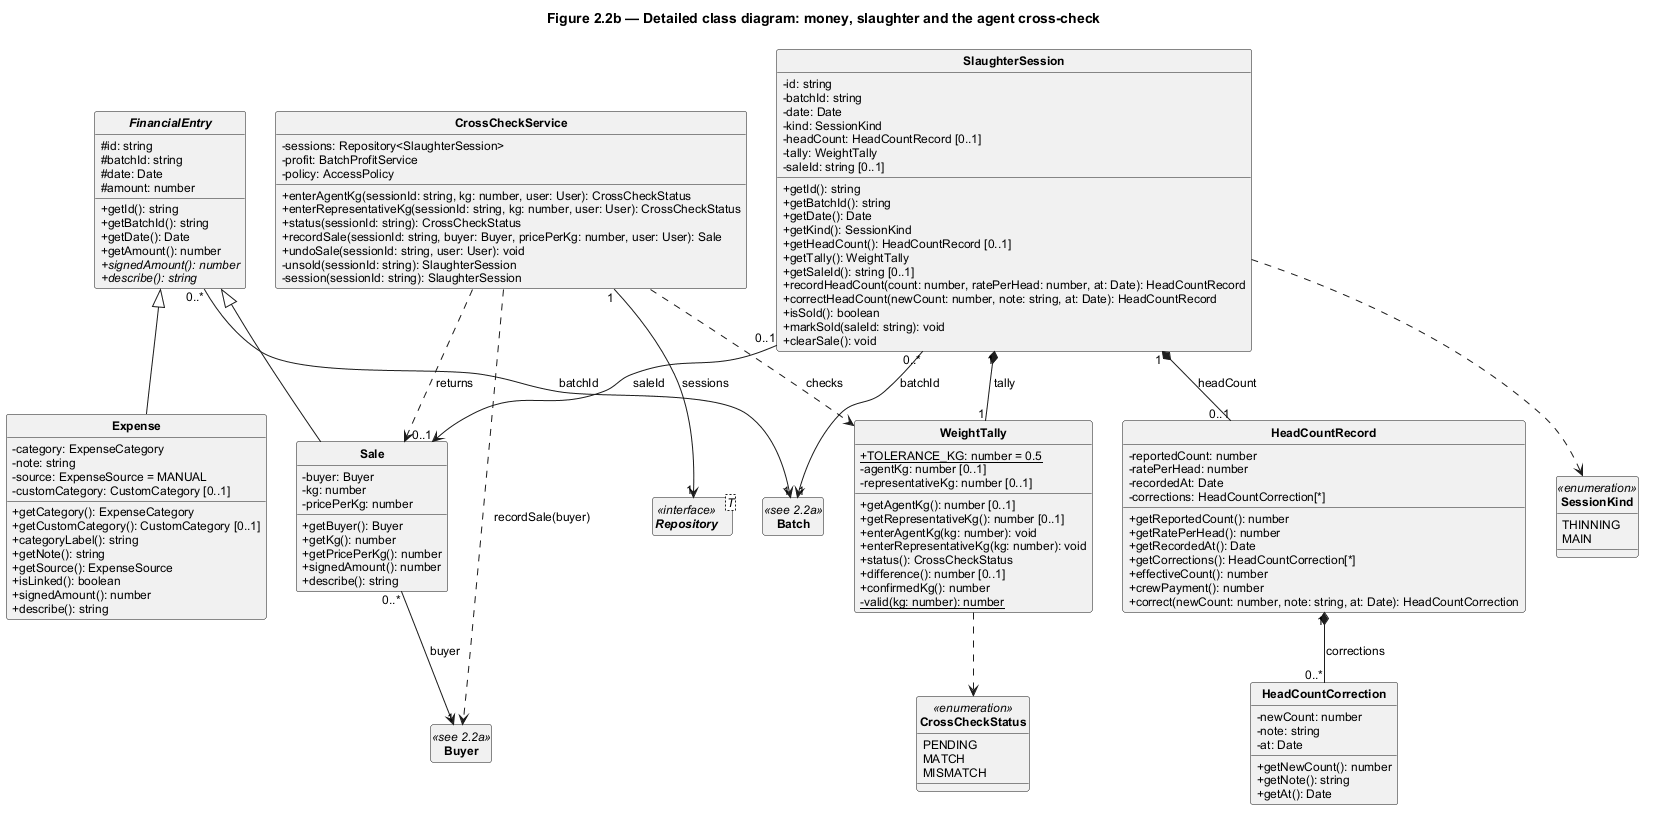

The diagram above was rendered by PlantUML. Its source (embedded in the PNG):
@startuml detail-b
' Figure 2.2b — Detailed class diagram, part 2: money and slaughter (+ the cross-check service)
' Every class and member below exists in prototype/src with the same name and type.
' Batch, Buyer, User and Repository<T> are detailed in Figure 2.2a and repeated here by name only.
!pragma layout smetana
skinparam classAttributeIconSize 0
skinparam shadowing false
skinparam monochrome true
skinparam defaultFontName Arial
skinparam defaultFontSize 12
skinparam classFontStyle bold
skinparam nodesep 30
skinparam ranksep 45
hide circle

title Figure 2.2b — Detailed class diagram: money, slaughter and the agent cross-check

abstract class FinancialEntry {
  # id: string
  # batchId: string
  # date: Date
  # amount: number
  + getId(): string
  + getBatchId(): string
  + getDate(): Date
  + getAmount(): number
  + {abstract} signedAmount(): number
  + {abstract} describe(): string
}

class Expense {
  - category: ExpenseCategory
  - note: string
  - source: ExpenseSource = MANUAL
  - customCategory: CustomCategory [0..1]
  + getCategory(): ExpenseCategory
  + getCustomCategory(): CustomCategory [0..1]
  + categoryLabel(): string
  + getNote(): string
  + getSource(): ExpenseSource
  + isLinked(): boolean
  + signedAmount(): number
  + describe(): string
}

class Sale {
  - buyer: Buyer
  - kg: number
  - pricePerKg: number
  + getBuyer(): Buyer
  + getKg(): number
  + getPricePerKg(): number
  + signedAmount(): number
  + describe(): string
}

class SlaughterSession {
  - id: string
  - batchId: string
  - date: Date
  - kind: SessionKind
  - headCount: HeadCountRecord [0..1]
  - tally: WeightTally
  - saleId: string [0..1]
  + getId(): string
  + getBatchId(): string
  + getDate(): Date
  + getKind(): SessionKind
  + getHeadCount(): HeadCountRecord [0..1]
  + getTally(): WeightTally
  + getSaleId(): string [0..1]
  + recordHeadCount(count: number, ratePerHead: number, at: Date): HeadCountRecord
  + correctHeadCount(newCount: number, note: string, at: Date): HeadCountRecord
  + isSold(): boolean
  + markSold(saleId: string): void
  + clearSale(): void
}

class HeadCountRecord {
  - reportedCount: number
  - ratePerHead: number
  - recordedAt: Date
  - corrections: HeadCountCorrection[*]
  + getReportedCount(): number
  + getRatePerHead(): number
  + getRecordedAt(): Date
  + getCorrections(): HeadCountCorrection[*]
  + effectiveCount(): number
  + crewPayment(): number
  + correct(newCount: number, note: string, at: Date): HeadCountCorrection
}

class HeadCountCorrection {
  - newCount: number
  - note: string
  - at: Date
  + getNewCount(): number
  + getNote(): string
  + getAt(): Date
}

class WeightTally {
  + {static} TOLERANCE_KG: number = 0.5
  - agentKg: number [0..1]
  - representativeKg: number [0..1]
  + getAgentKg(): number [0..1]
  + getRepresentativeKg(): number [0..1]
  + enterAgentKg(kg: number): void
  + enterRepresentativeKg(kg: number): void
  + status(): CrossCheckStatus
  + difference(): number [0..1]
  + confirmedKg(): number
  - {static} valid(kg: number): number
}

enum CrossCheckStatus <<enumeration>> {
  PENDING
  MATCH
  MISMATCH
}

enum SessionKind <<enumeration>> {
  THINNING
  MAIN
}

class CrossCheckService {
  - sessions: Repository<SlaughterSession>
  - profit: BatchProfitService
  - policy: AccessPolicy
  + enterAgentKg(sessionId: string, kg: number, user: User): CrossCheckStatus
  + enterRepresentativeKg(sessionId: string, kg: number, user: User): CrossCheckStatus
  + status(sessionId: string): CrossCheckStatus
  + recordSale(sessionId: string, buyer: Buyer, pricePerKg: number, user: User): Sale
  + undoSale(sessionId: string, user: User): void
  - unsold(sessionId: string): SlaughterSession
  - session(sessionId: string): SlaughterSession
}

class Batch <<see 2.2a>>
class Buyer <<see 2.2a>>
interface "Repository<T>" as Repository <<interface>>
hide Batch members
hide Buyer members
hide Repository members

' ---------- Generalization
FinancialEntry <|-- Expense
FinancialEntry <|-- Sale

' ---------- Composition (a head count and a weight tally mean nothing outside their session)
SlaughterSession "1" *-- "0..1" HeadCountRecord : headCount
SlaughterSession "1" *-- "1" WeightTally : tally
HeadCountRecord "1" *-- "0..*" HeadCountCorrection : corrections

' ---------- Association
Sale "0..*" --> "1" Buyer : buyer
FinancialEntry "0..*" --> "1" Batch : batchId
SlaughterSession "0..*" --> "1" Batch : batchId
SlaughterSession "0..1" --> "0..1" Sale : saleId
CrossCheckService "1" --> "1" Repository : sessions

' ---------- Dependency (used in a method: parameter, return value or local use)
CrossCheckService ..> WeightTally : checks
CrossCheckService ..> Buyer : recordSale(buyer)
CrossCheckService ..> Sale : returns
WeightTally ..> CrossCheckStatus
SlaughterSession ..> SessionKind

@enduml